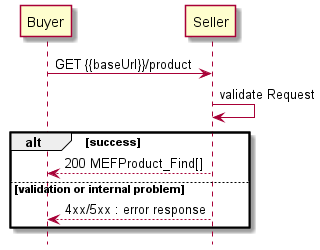

The diagram above was rendered by PlantUML. Its source (embedded in the PNG):
@startuml

hide footbox

participant Buyer
participant Seller

Buyer -> Seller : GET {{baseUrl}}/product

Seller -> Seller : validate Request

alt success
    Buyer <-- Seller : 200 MEFProduct_Find[]
else validation or internal problem
    Buyer <-- Seller: 4xx/5xx : error response
end
@enduml